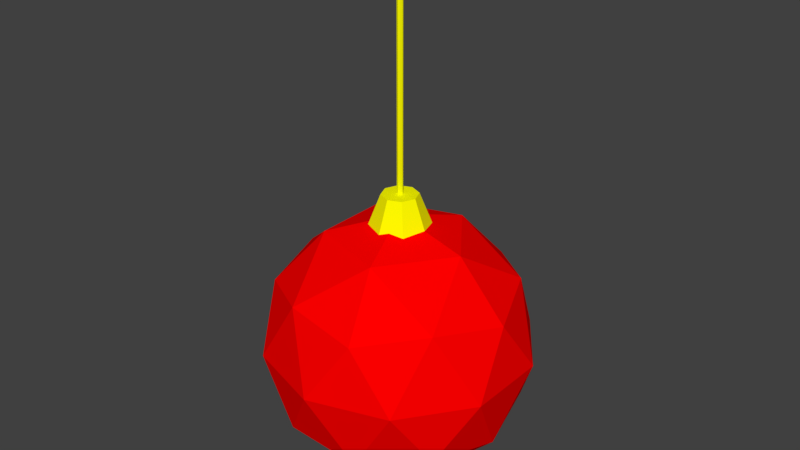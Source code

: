 # Source: XMasBulb.blend  (saved by Blender 2.78.0; exported with 4.5.12 LTS)
import bpy
from mathutils import Matrix  # noqa: F401  (used for matrix-valued properties, if any)

bpy.ops.wm.read_factory_settings(use_empty=True)
scene = bpy.context.scene
scene.name = 'Scene'

# ---- collections
col_collection_1 = bpy.data.collections.new('Collection 1'); scene.collection.children.link(col_collection_1)

# ---- materials (node trees are filled in below, after node groups)
mat_bulb = bpy.data.materials.new('Bulb')
mat_bulb.alpha_threshold = 0.0
mat_bulb.use_transparent_shadow = False
mat_bulb.diffuse_color = (1.0, 0.0, 0.0, 1.0)
mat_bulb.roughness = 0.5
mat_holder = bpy.data.materials.new('Holder')
mat_holder.alpha_threshold = 0.0
mat_holder.use_transparent_shadow = False
mat_holder.diffuse_color = (1.0, 1.0, 0.0, 1.0)
mat_holder.roughness = 0.5

# ---- material node trees

# ---- world
world_world = bpy.data.worlds.new('World'); scene.world = world_world
world_world.color = (0.05088, 0.05088, 0.05088)
world_world.use_sun_shadow = False
world_world.sun_shadow_jitter_overblur = 0.0
world_world.cycles.sampling_method = 'MANUAL'

# ---- meshes
me_cylinder = bpy.data.meshes.new('Cylinder')
me_cylinder.from_pydata([(-8.287e-09, 0.02365, 0.01691), (-8.376e-09, 0.01169, 0.04776), (0.01672, 0.01672, 0.01691), (0.008269, 0.008269, 0.04776), (0.02365, -2.634e-09, 0.01691), (0.01169, -2.022e-09, 0.04776), (0.01672, -0.01672, 0.01691), (0.008269, -0.008269, 0.04776), (-1.036e-08, -0.02365, 0.01691), (-9.399e-09, -0.01169, 0.04776), (-0.01672, -0.01672, 0.01691), (-0.008269, -0.008269, 0.04776), (-0.02365, -1.318e-09, 0.01691), (-0.01169, -1.372e-09, 0.04776), (-0.01672, 0.01672, 0.01691), (-0.008269, 0.008269, 0.04776), (-1.022e-08, 0.001969, 0.01926), (-1.022e-08, 0.001969, 0.1937), (0.001392, 0.001392, 0.01926), (0.001392, 0.001392, 0.1937), (0.001969, 2.486e-10, 0.01926), (0.001969, 2.486e-10, 0.1937), (0.001392, -0.001392, 0.01926), (0.001392, -0.001392, 0.1937), (-1.039e-08, -0.001969, 0.01926), (-1.039e-08, -0.001969, 0.1937), (-0.001392, -0.001392, 0.01926), (-0.001392, -0.001392, 0.1937), (-0.001969, 3.581e-10, 0.01926), (-0.001969, 3.581e-10, 0.1937), (-0.001392, 0.001392, 0.01926), (-0.001392, 0.001392, 0.1937), (7.311e-09, -1.6e-09, -0.1401), (0.06312, -0.04586, -0.0919), (-0.02411, -0.0742, -0.0919), (-0.07802, -1.6e-09, -0.0919), (-0.02411, 0.0742, -0.0919), (0.06312, 0.04586, -0.0919), (0.02411, -0.0742, -0.01387), (-0.06312, -0.04586, -0.01387), (-0.06312, 0.04586, -0.01387), (0.02411, 0.0742, -0.01387), (0.07802, -1.6e-09, -0.01388), (7.311e-09, -1.6e-09, 0.03434), (-0.01417, -0.04361, -0.1271), (0.0371, -0.02696, -0.1271), (0.02293, -0.07057, -0.09875), (0.0742, -1.6e-09, -0.09875), (0.0371, 0.02696, -0.1271), (-0.04586, -1.6e-09, -0.1271), (-0.06003, -0.04361, -0.09875), (-0.01417, 0.04361, -0.1271), (-0.06003, 0.04361, -0.09875), (0.02293, 0.07057, -0.09875), (0.08296, -0.02696, -0.05289), (0.08296, 0.02696, -0.05289), (7.311e-09, -0.08723, -0.05289), (0.05127, -0.07057, -0.05289), (-0.08296, -0.02696, -0.05289), (-0.05127, -0.07057, -0.05289), (-0.05127, 0.07057, -0.05289), (-0.08296, 0.02696, -0.05289), (0.05127, 0.07057, -0.05289), (7.311e-09, 0.08723, -0.05289), (0.06003, -0.04361, -0.007026), (-0.02293, -0.07057, -0.007026), (-0.0742, -1.6e-09, -0.007026), (-0.02293, 0.07057, -0.007026), (0.06003, 0.04361, -0.007026), (0.01417, -0.04361, 0.02132), (0.04586, -1.6e-09, 0.02132), (-0.0371, -0.02696, 0.02132), (-0.0371, 0.02696, 0.02132), (0.01417, 0.04361, 0.02132)], [], [(0, 1, 3, 2), (2, 3, 5, 4), (4, 5, 7, 6), (6, 7, 9, 8), (8, 9, 11, 10), (10, 11, 13, 12), (3, 1, 15, 13, 11, 9, 7, 5), (12, 13, 15, 14), (14, 15, 1, 0), (0, 2, 4, 6, 8, 10, 12, 14), (16, 17, 19, 18), (18, 19, 21, 20), (20, 21, 23, 22), (22, 23, 25, 24), (24, 25, 27, 26), (26, 27, 29, 28), (19, 17, 31, 29, 27, 25, 23, 21), (28, 29, 31, 30), (30, 31, 17, 16), (16, 18, 20, 22, 24, 26, 28, 30), (32, 45, 44), (33, 45, 47), (32, 44, 49), (32, 49, 51), (32, 51, 48), (33, 47, 54), (34, 46, 56), (35, 50, 58), (36, 52, 60), (37, 53, 62), (33, 54, 57), (34, 56, 59), (35, 58, 61), (36, 60, 63), (37, 62, 55), (38, 64, 69), (39, 65, 71), (40, 66, 72), (41, 67, 73), (42, 68, 70), (70, 73, 43), (70, 68, 73), (68, 41, 73), (73, 72, 43), (73, 67, 72), (67, 40, 72), (72, 71, 43), (72, 66, 71), (66, 39, 71), (71, 69, 43), (71, 65, 69), (65, 38, 69), (69, 70, 43), (69, 64, 70), (64, 42, 70), (55, 68, 42), (55, 62, 68), (62, 41, 68), (63, 67, 41), (63, 60, 67), (60, 40, 67), (61, 66, 40), (61, 58, 66), (58, 39, 66), (59, 65, 39), (59, 56, 65), (56, 38, 65), (57, 64, 38), (57, 54, 64), (54, 42, 64), (62, 63, 41), (62, 53, 63), (53, 36, 63), (60, 61, 40), (60, 52, 61), (52, 35, 61), (58, 59, 39), (58, 50, 59), (50, 34, 59), (56, 57, 38), (56, 46, 57), (46, 33, 57), (54, 55, 42), (54, 47, 55), (47, 37, 55), (48, 53, 37), (48, 51, 53), (51, 36, 53), (51, 52, 36), (51, 49, 52), (49, 35, 52), (49, 50, 35), (49, 44, 50), (44, 34, 50), (47, 48, 37), (47, 45, 48), (45, 32, 48), (44, 46, 34), (44, 45, 46), (45, 33, 46)])
me_cylinder.polygons.foreach_set('material_index', [1, 1, 1, 1, 1, 1, 1, 1, 1, 1, 1, 1, 1, 1, 1, 1, 1, 1, 1, 1, 0, 0, 0, 0, 0, 0, 0, 0, 0, 0, 0, 0, 0, 0, 0, 0, 0, 0, 0, 0, 0, 0, 0, 0, 0, 0, 0, 0, 0, 0, 0, 0, 0, 0, 0, 0, 0, 0, 0, 0, 0, 0, 0, 0, 0, 0, 0, 0, 0, 0, 0, 0, 0, 0, 0, 0, 0, 0, 0, 0, 0, 0, 0, 0, 0, 0, 0, 0, 0, 0, 0, 0, 0, 0, 0, 0, 0, 0, 0, 0])
me_cylinder.materials.append(mat_bulb)
me_cylinder.materials.append(mat_holder)
me_cylinder.use_remesh_preserve_volume = False
me_cylinder.use_remesh_preserve_attributes = False
me_cylinder.use_mirror_vertex_groups = False
me_cylinder.update()

# ---- objects
ob_xmasbulb = bpy.data.objects.new('XMasBulb', me_cylinder)

# ---- transforms, parenting, visibility, modifiers, constraints
ob_xmasbulb.location = (0.0, 0.0, 0.0)
ob_xmasbulb.lineart.crease_threshold = 0.0

# ---- collection membership
col_collection_1.objects.link(ob_xmasbulb)

# ---- scene / render settings (as saved in the file)
scene.frame_start = 1; scene.frame_end = 250; scene.frame_set(1)
scene.render.engine = 'BLENDER_EEVEE_NEXT'
scene.render.resolution_percentage = 50
scene.render.dither_intensity = 0.0
scene.cycles.use_denoising = False
scene.cycles.samples = 128
scene.cycles.sampling_pattern = 'TABULATED_SOBOL'
scene.cycles.light_sampling_threshold = 0.0
scene.cycles.use_adaptive_sampling = False
scene.cycles.use_light_tree = False
scene.cycles.blur_glossy = 0.0
scene.cycles.sample_clamp_indirect = 0.0
scene.view_settings.view_transform = 'Standard'
bpy.context.view_layer.update()

# ---- added for rendering (the .blend has no active camera and no usable light): camera, sun
cam_auto = bpy.data.cameras.new('AutoCamera')
cam_auto.lens = 50.0
cam_auto.sensor_width = 36.0
cam_auto.clip_end = 1000.0
ob_auto_camera = bpy.data.objects.new('AutoCamera', cam_auto)
scene.collection.objects.link(ob_auto_camera)
ob_auto_camera.location = (0.380821, -0.456985, 0.33146)
ob_auto_camera.rotation_euler = (1.09748, -7.21219e-08, 0.694738)
scene.camera = ob_auto_camera
light_auto_sun = bpy.data.lights.new('AutoSun', 'SUN')
light_auto_sun.energy = 3.0
light_auto_sun.angle = 0.0523599
ob_auto_sun = bpy.data.objects.new('AutoSun', light_auto_sun)
scene.collection.objects.link(ob_auto_sun)
ob_auto_sun.rotation_euler = (0.872665, 0.174533, 0.523599)
bpy.context.view_layer.update()
